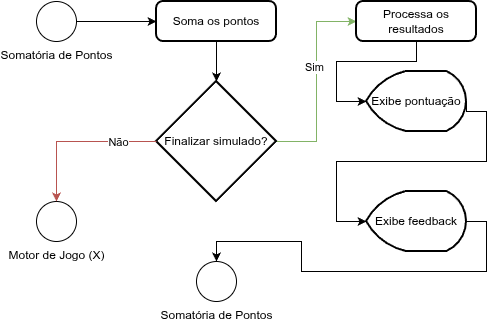

The diagram above was exported from draw.io. Its source (the exported page's mxGraphModel, read from the mxfile embedded in the PNG):
<mxGraphModel dx="1414" dy="852" grid="1" gridSize="10" guides="1" tooltips="1" connect="1" arrows="1" fold="1" page="1" pageScale="1" pageWidth="600" pageHeight="840" math="0" shadow="0" adaptiveColors="none">
  <root>
    <mxCell id="0" />
    <mxCell id="1" parent="0" />
    <mxCell id="EidB2BLWTLn1psb8I10P-3" edge="1" parent="1" source="PKGFCQu8kk7O4VJF4zhN-1" style="edgeStyle=orthogonalEdgeStyle;rounded=0;orthogonalLoop=1;jettySize=auto;html=1;exitX=1;exitY=0.5;exitDx=0;exitDy=0;exitPerimeter=0;entryX=0;entryY=0.5;entryDx=0;entryDy=0;" target="EidB2BLWTLn1psb8I10P-1">
      <mxGeometry relative="1" as="geometry" />
    </mxCell>
    <mxCell id="PKGFCQu8kk7O4VJF4zhN-1" parent="1" style="verticalLabelPosition=bottom;verticalAlign=top;html=1;shape=mxgraph.flowchart.on-page_reference;" value="Somatória de Pontos" vertex="1">
      <mxGeometry height="40" width="40" x="80" y="40" as="geometry" />
    </mxCell>
    <mxCell id="EidB2BLWTLn1psb8I10P-1" parent="1" style="rounded=1;whiteSpace=wrap;html=1;absoluteArcSize=1;arcSize=14;strokeWidth=2;" value="Soma os pontos" vertex="1">
      <mxGeometry height="40" width="120" x="200" y="40" as="geometry" />
    </mxCell>
    <mxCell id="G9X_2IYQcUoOA3GPUTAe-1" parent="1" style="verticalLabelPosition=bottom;verticalAlign=top;html=1;shape=mxgraph.flowchart.on-page_reference;" value="Motor de Jogo (X)" vertex="1">
      <mxGeometry height="40" width="40" x="80" y="240" as="geometry" />
    </mxCell>
    <mxCell id="PcyaQD8LIN455IA3X_Cn-2" edge="1" parent="1" source="G9X_2IYQcUoOA3GPUTAe-2" style="edgeStyle=orthogonalEdgeStyle;rounded=0;orthogonalLoop=1;jettySize=auto;html=1;exitX=1;exitY=0.5;exitDx=0;exitDy=0;exitPerimeter=0;entryX=0;entryY=0.5;entryDx=0;entryDy=0;fillColor=#d5e8d4;strokeColor=#82b366;" target="PcyaQD8LIN455IA3X_Cn-1">
      <mxGeometry relative="1" as="geometry" />
    </mxCell>
    <mxCell id="SmJaIHggEfNenK2RBJxL-1" connectable="0" parent="PcyaQD8LIN455IA3X_Cn-2" style="edgeLabel;html=1;align=center;verticalAlign=middle;resizable=0;points=[];" value="Sim" vertex="1">
      <mxGeometry relative="1" x="0.125" y="-2" as="geometry">
        <mxPoint x="-5" y="-2" as="offset" />
      </mxGeometry>
    </mxCell>
    <mxCell id="G9X_2IYQcUoOA3GPUTAe-2" parent="1" style="strokeWidth=2;html=1;shape=mxgraph.flowchart.decision;whiteSpace=wrap;" value="Finalizar simulado?" vertex="1">
      <mxGeometry height="120" width="120" x="200" y="120" as="geometry" />
    </mxCell>
    <mxCell id="G9X_2IYQcUoOA3GPUTAe-3" edge="1" parent="1" source="G9X_2IYQcUoOA3GPUTAe-2" style="edgeStyle=orthogonalEdgeStyle;rounded=0;orthogonalLoop=1;jettySize=auto;html=1;exitX=0;exitY=0.5;exitDx=0;exitDy=0;exitPerimeter=0;entryX=0.5;entryY=0;entryDx=0;entryDy=0;entryPerimeter=0;fillColor=#f8cecc;strokeColor=#b85450;" target="G9X_2IYQcUoOA3GPUTAe-1">
      <mxGeometry relative="1" as="geometry" />
    </mxCell>
    <mxCell id="G9X_2IYQcUoOA3GPUTAe-4" connectable="0" parent="G9X_2IYQcUoOA3GPUTAe-3" style="edgeLabel;html=1;align=center;verticalAlign=middle;resizable=0;points=[];" value="Não" vertex="1">
      <mxGeometry relative="1" x="-0.5146" as="geometry">
        <mxPoint as="offset" />
      </mxGeometry>
    </mxCell>
    <mxCell id="1QjlYApse-hp-Q7K0ZZ4-1" edge="1" parent="1" source="EidB2BLWTLn1psb8I10P-1" style="edgeStyle=orthogonalEdgeStyle;rounded=0;orthogonalLoop=1;jettySize=auto;html=1;exitX=0.5;exitY=1;exitDx=0;exitDy=0;entryX=0.5;entryY=0;entryDx=0;entryDy=0;entryPerimeter=0;" target="G9X_2IYQcUoOA3GPUTAe-2">
      <mxGeometry relative="1" as="geometry" />
    </mxCell>
    <mxCell id="PcyaQD8LIN455IA3X_Cn-1" parent="1" style="rounded=1;whiteSpace=wrap;html=1;absoluteArcSize=1;arcSize=14;strokeWidth=2;" value="Processa os resultados" vertex="1">
      <mxGeometry height="40" width="120" x="400" y="40" as="geometry" />
    </mxCell>
    <mxCell id="PcyaQD8LIN455IA3X_Cn-3" parent="1" style="strokeWidth=2;html=1;shape=mxgraph.flowchart.display;whiteSpace=wrap;" value="Exibe pontuação" vertex="1">
      <mxGeometry height="60" width="100" x="410" y="110" as="geometry" />
    </mxCell>
    <mxCell id="PcyaQD8LIN455IA3X_Cn-4" parent="1" style="strokeWidth=2;html=1;shape=mxgraph.flowchart.display;whiteSpace=wrap;" value="Exibe feedback" vertex="1">
      <mxGeometry height="60" width="100" x="410" y="230" as="geometry" />
    </mxCell>
    <mxCell id="PcyaQD8LIN455IA3X_Cn-5" edge="1" parent="1" source="PcyaQD8LIN455IA3X_Cn-1" style="edgeStyle=orthogonalEdgeStyle;rounded=0;orthogonalLoop=1;jettySize=auto;html=1;exitX=0.5;exitY=1;exitDx=0;exitDy=0;entryX=0;entryY=0.5;entryDx=0;entryDy=0;entryPerimeter=0;" target="PcyaQD8LIN455IA3X_Cn-3">
      <mxGeometry relative="1" as="geometry">
        <Array as="points">
          <mxPoint x="460" y="100" />
          <mxPoint x="380" y="100" />
          <mxPoint x="380" y="140" />
        </Array>
      </mxGeometry>
    </mxCell>
    <mxCell id="PcyaQD8LIN455IA3X_Cn-7" edge="1" parent="1" source="PcyaQD8LIN455IA3X_Cn-3" style="edgeStyle=orthogonalEdgeStyle;rounded=0;orthogonalLoop=1;jettySize=auto;html=1;exitX=1;exitY=0.5;exitDx=0;exitDy=0;exitPerimeter=0;entryX=0;entryY=0.5;entryDx=0;entryDy=0;entryPerimeter=0;" target="PcyaQD8LIN455IA3X_Cn-4">
      <mxGeometry relative="1" as="geometry">
        <Array as="points">
          <mxPoint x="530" y="150" />
          <mxPoint x="530" y="200" />
          <mxPoint x="380" y="200" />
          <mxPoint x="380" y="260" />
        </Array>
      </mxGeometry>
    </mxCell>
    <mxCell id="5e7b_hs5jgv5uAUYyIXd-1" parent="1" style="verticalLabelPosition=bottom;verticalAlign=top;html=1;shape=mxgraph.flowchart.on-page_reference;" value="Somatória de Pontos" vertex="1">
      <mxGeometry height="40" width="40" x="240" y="300" as="geometry" />
    </mxCell>
    <mxCell id="5e7b_hs5jgv5uAUYyIXd-2" edge="1" parent="1" source="PcyaQD8LIN455IA3X_Cn-4" style="edgeStyle=orthogonalEdgeStyle;rounded=0;orthogonalLoop=1;jettySize=auto;html=1;exitX=1;exitY=0.5;exitDx=0;exitDy=0;exitPerimeter=0;entryX=0.5;entryY=0;entryDx=0;entryDy=0;entryPerimeter=0;" target="5e7b_hs5jgv5uAUYyIXd-1">
      <mxGeometry relative="1" as="geometry" />
    </mxCell>
  </root>
</mxGraphModel>